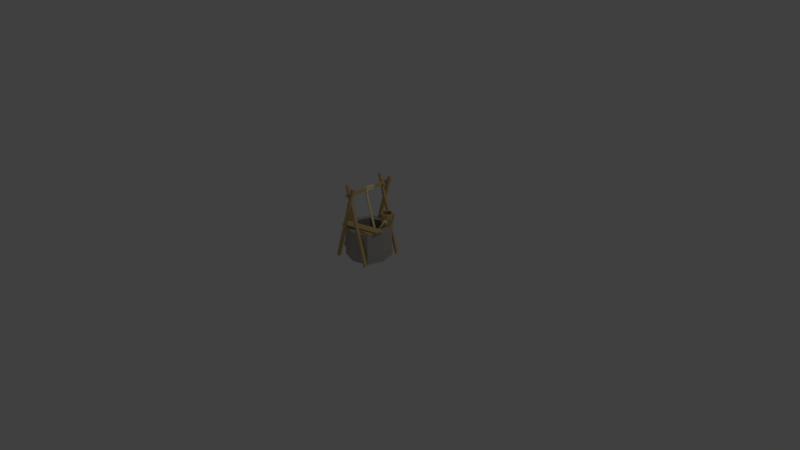 # Source: well.blend  (saved by Blender 2.79.0; exported with 4.5.12 LTS)
import bpy
from mathutils import Matrix  # noqa: F401  (used for matrix-valued properties, if any)

bpy.ops.wm.read_factory_settings(use_empty=True)
scene = bpy.context.scene
scene.name = 'Scene'

# ---- collections
col_collection_1 = bpy.data.collections.new('Collection 1'); scene.collection.children.link(col_collection_1)

# ---- materials (node trees are filled in below, after node groups)
mat_woodishdark = bpy.data.materials.new('woodishdark')
mat_woodishdark.alpha_threshold = 0.0
mat_woodishdark.use_transparent_shadow = False
mat_woodishdark.diffuse_color = (0.4431, 0.3176, 0.1333, 1.0)
mat_woodishdark.specular_color = (0.0, 0.0, 0.0)
mat_woodishdark.roughness = 0.5
mat_woodish = bpy.data.materials.new('woodish')
mat_woodish.alpha_threshold = 0.0
mat_woodish.use_transparent_shadow = False
mat_woodish.diffuse_color = (0.651, 0.4706, 0.2, 1.0)
mat_woodish.specular_color = (0.0, 0.0, 0.0)
mat_woodish.roughness = 0.5
mat_stonish_dark = bpy.data.materials.new('stonish_dark')
mat_stonish_dark.alpha_threshold = 0.0
mat_stonish_dark.use_transparent_shadow = False
mat_stonish_dark.diffuse_color = (0.349, 0.3294, 0.3098, 1.0)
mat_stonish_dark.specular_color = (0.0, 0.0, 0.0)
mat_stonish_dark.roughness = 0.5
mat_stonish = bpy.data.materials.new('stonish')
mat_stonish.alpha_threshold = 0.0
mat_stonish.use_transparent_shadow = False
mat_stonish.diffuse_color = (0.4627, 0.4353, 0.4039, 1.0)
mat_stonish.specular_color = (0.0, 0.0, 0.0)
mat_stonish.roughness = 0.5
mat_rope = bpy.data.materials.new('rope')
mat_rope.alpha_threshold = 0.0
mat_rope.use_transparent_shadow = False
mat_rope.diffuse_color = (0.9255, 0.8353, 0.4588, 1.0)
mat_rope.specular_color = (0.0, 0.0, 0.0)
mat_rope.roughness = 0.5
mat_ironish = bpy.data.materials.new('ironish')
mat_ironish.alpha_threshold = 0.0
mat_ironish.use_transparent_shadow = False
mat_ironish.diffuse_color = (0.3294, 0.3059, 0.2784, 1.0)
mat_ironish.specular_color = (0.0, 0.0, 0.0)
mat_ironish.roughness = 0.5

# ---- material node trees

# ---- world
world_world = bpy.data.worlds.new('World'); scene.world = world_world
world_world.color = (0.05088, 0.05088, 0.05088)
world_world.use_sun_shadow = False
world_world.sun_shadow_jitter_overblur = 0.0
world_world.cycles.sampling_method = 'MANUAL'

# ---- cameras
cam_camera = bpy.data.cameras.new('Camera')
cam_camera.clip_end = 100.0
cam_camera.lens = 35.0
cam_camera.sensor_width = 32.0
cam_camera.sensor_height = 18.0
cam_camera.ortho_scale = 7.314
cam_camera.dof.focus_distance = 0.0
cam_camera.dof.aperture_fstop = 128.0

# ---- lights
light_lamp = bpy.data.lights.new('Lamp', 'POINT')
light_lamp.transmission_factor = 0.0
light_lamp.cutoff_distance = 30.0
light_lamp.energy = 100.0
light_lamp.shadow_buffer_clip_start = 1.001
light_lamp.shadow_soft_size = 0.1
light_lamp.shadow_maximum_resolution = 0.006
light_lamp.use_absolute_resolution = True

# ---- meshes
me_woodishdar = bpy.data.meshes.new('woodishdar')
me_woodishdar.from_pydata([(1.578, -5.838, 1.08), (1.15, -5.838, 1.294), (0.9362, -5.838, 1.722), (1.15, -5.838, 2.15), (1.578, -5.838, 2.364), (2.006, -5.838, 2.15), (2.22, -5.838, 1.722), (2.006, -5.838, 1.294), (1.005, -5.174, 2.295), (1.045, -5.838, 2.324), (1.049, -5.546, 2.317), (0.9638, -5.838, 2.232), (1.034, -5.786, 2.241), (1.084, -5.548, 2.2), (0.9715, -5.545, 2.227), (1.565, -4.198, 1.176), (1.206, -4.198, 1.35), (1.578, -4.198, 1.722), (1.033, -4.198, 1.709), (1.223, -4.198, 2.077), (1.591, -4.198, 2.267), (1.95, -4.198, 2.094), (2.124, -4.198, 1.735), (1.933, -4.198, 1.367)], [], [(15, 17, 16), (16, 17, 18), (17, 19, 18), (17, 20, 19), (21, 20, 17), (22, 21, 17), (23, 22, 17), (23, 17, 15), (11, 3, 12), (14, 13, 8), (3, 9, 12), (13, 10, 8), (13, 12, 10), (12, 9, 10), (11, 12, 14), (12, 13, 14), (0, 15, 16), (1, 0, 16), (2, 16, 18), (2, 1, 16), (19, 2, 18), (3, 2, 19), (4, 3, 19), (20, 4, 19), (21, 4, 20), (5, 4, 21), (6, 5, 21), (22, 6, 21), (6, 22, 23), (7, 6, 23), (0, 23, 15), (0, 7, 23)])
me_woodishdar.materials.append(mat_woodishdark)
me_woodishdar.use_remesh_preserve_volume = False
me_woodishdar.use_remesh_preserve_attributes = False
me_woodishdar.use_mirror_vertex_groups = False
me_woodishdar.update()
me_woodish = bpy.data.meshes.new('woodish')
me_woodish.from_pydata([(-2.608, -0.09053, -3.209), (0.5051, -10.25, -3.209), (0.8431, -10.16, -3.209), (-2.27, 6.011e-05, -3.209), (-2.608, -0.09053, -2.859), (0.5051, -10.25, -2.859), (0.8431, -10.16, -2.859), (-2.27, 6.011e-05, -2.859), (2.508, -0.09053, -2.859), (-0.6051, -10.25, -2.859), (-0.9431, -10.16, -2.859), (2.17, 6.011e-05, -2.859), (2.508, -0.09053, -2.509), (-0.6051, -10.25, -2.509), (-0.9431, -10.16, -2.509), (2.17, 6.011e-05, -2.509), (-2.608, -0.09053, 3.209), (0.5051, -10.25, 3.209), (0.8431, -10.16, 3.209), (-2.27, 6.011e-05, 3.209), (-2.608, -0.09053, 2.859), (0.5051, -10.25, 2.859), (0.8431, -10.16, 2.859), (-2.27, 6.011e-05, 2.859), (2.508, -0.09053, 2.859), (-0.6051, -10.25, 2.859), (-0.9431, -10.16, 2.859), (2.17, 6.011e-05, 2.859), (2.508, -0.09053, 2.509), (-0.6051, -10.25, 2.509), (-0.9431, -10.16, 2.509), (2.17, 6.011e-05, 2.509), (-0.225, -9.025, -3.459), (-0.225, -9.375, -3.459), (0.125, -9.375, -3.459), (0.125, -9.025, -3.459), (-0.225, -9.025, 3.541), (-0.225, -9.375, 3.541), (0.125, -9.375, 3.541), (0.125, -9.025, 3.541), (-0.225, -9.025, 0.8125), (0.125, -9.025, 0.8125), (-0.225, -9.375, 0.9875), (0.125, -9.375, 0.9875), (0.125, -9.375, -0.2625), (0.125, -9.025, -0.4375), (-0.225, -9.025, -0.4375), (-0.225, -9.375, -0.2625), (1.578, -5.838, 0.8629), (1.005, -5.838, 1.149), (0.7188, -5.838, 1.722), (1.578, -5.838, 2.581), (2.437, -5.838, 1.722), (2.151, -5.838, 1.149), (1.561, -4.07, 0.9916), (1.08, -4.07, 1.224), (0.8479, -4.07, 1.705), (1.103, -4.07, 2.197), (1.595, -4.07, 2.452), (2.076, -4.07, 2.22), (2.308, -4.07, 1.739), (2.054, -4.07, 1.246), (1.578, -5.838, 1.08), (1.15, -5.838, 1.294), (0.9362, -5.838, 1.722), (1.15, -5.838, 2.15), (1.578, -5.838, 2.364), (2.006, -5.838, 2.15), (2.22, -5.838, 1.722), (2.006, -5.838, 1.294), (1.578, -5.546, 0.8629), (2.151, -5.546, 1.149), (2.437, -5.546, 1.722), (1.005, -5.546, 1.149), (0.7188, -5.546, 1.722), (1.578, -5.546, 2.581), (1.578, -5.174, 0.8629), (2.151, -5.174, 1.149), (2.437, -5.174, 1.722), (1.005, -5.174, 1.149), (0.7188, -5.174, 1.722), (1.578, -5.174, 2.581), (1.005, -5.174, 2.295), (1.045, -5.838, 2.324), (1.049, -5.546, 2.317), (0.9638, -5.838, 2.232), (0.9715, -5.545, 2.227), (2.091, -5.838, 2.338), (2.085, -5.546, 2.327), (2.085, -5.174, 2.327), (2.104, -5.794, 2.221), (2.214, -5.838, 2.191), (2.205, -5.173, 2.185), (2.094, -5.174, 2.221), (2.094, -5.549, 2.221), (2.205, -5.546, 2.185), (-2.701, -5.433, -0.9368), (-3.951, -0.01689, -0.9368), (-3.872, -0.3579, 0.1132), (-2.778, -5.098, 0.1132), (-2.041, -4.543, -2.67), (-2.573, -4.543, -1.879), (-2.566, -4.543, -1.728), (2.809, -4.543, -0.1866), (2.909, -4.543, -0.3347), (2.858, -4.543, -1.265), (-2.53, -4.293, -0.975), (2.533, -4.293, -0.975), (2.167, -4.293, -2.025), (-2.19, -4.293, -2.025), (-2.506, -5.388, -0.9368), (-3.756, 0.0281, -0.9368), (-3.678, -0.3129, 0.1132), (-2.583, -5.053, 0.1132), (-2.041, -4.343, -2.67), (-2.573, -4.343, -1.879), (-2.566, -4.343, -1.728), (2.809, -4.343, -0.1866), (2.909, -4.343, -0.3347), (2.858, -4.343, -1.265), (-2.53, -4.093, -0.975), (2.533, -4.093, -0.975), (2.167, -4.093, -2.025), (-2.19, -4.093, -2.025)], [], [(3, 4, 7), (0, 4, 3), (0, 5, 4), (0, 1, 5), (5, 2, 6), (5, 1, 2), (6, 3, 7), (6, 2, 3), (2, 1, 3), (1, 0, 3), (4, 5, 7), (5, 6, 7), (12, 11, 15), (12, 8, 11), (13, 8, 12), (13, 9, 8), (10, 13, 14), (9, 13, 10), (11, 14, 15), (10, 14, 11), (8, 9, 11), (9, 10, 11), (14, 13, 15), (13, 12, 15), (20, 19, 23), (20, 16, 19), (21, 16, 20), (21, 17, 16), (18, 21, 22), (17, 21, 18), (19, 22, 23), (18, 22, 19), (16, 17, 19), (17, 18, 19), (22, 21, 23), (21, 20, 23), (27, 28, 31), (24, 28, 27), (24, 29, 28), (25, 29, 24), (29, 26, 30), (29, 25, 26), (30, 27, 31), (30, 26, 27), (26, 25, 27), (25, 24, 27), (28, 29, 31), (29, 30, 31), (35, 33, 32), (34, 33, 35), (37, 39, 36), (37, 38, 39), (39, 41, 36), (36, 41, 40), (43, 38, 37), (43, 37, 42), (42, 36, 40), (42, 37, 36), (39, 43, 41), (38, 43, 39), (44, 34, 45), (34, 35, 45), (45, 35, 32), (45, 32, 46), (33, 47, 46), (32, 33, 46), (33, 34, 47), (34, 44, 47), (59, 60, 61), (59, 61, 58), (58, 61, 57), (57, 61, 56), (61, 54, 55), (61, 55, 56), (53, 69, 62), (53, 62, 48), (62, 63, 49), (48, 62, 49), (49, 64, 50), (49, 63, 64), (52, 68, 53), (53, 68, 69), (53, 48, 71), (71, 48, 70), (52, 53, 71), (72, 52, 71), (48, 49, 70), (70, 49, 73), (49, 50, 73), (73, 50, 74), (71, 70, 77), (77, 70, 76), (61, 76, 54), (77, 76, 61), (72, 71, 78), (78, 71, 77), (78, 77, 61), (60, 78, 61), (70, 73, 76), (76, 73, 79), (76, 79, 55), (54, 76, 55), (73, 74, 79), (79, 74, 80), (55, 80, 56), (79, 80, 55), (80, 82, 57), (80, 57, 56), (81, 58, 57), (82, 81, 57), (66, 51, 83), (65, 66, 83), (83, 51, 84), (51, 75, 84), (84, 81, 82), (84, 75, 81), (65, 85, 64), (64, 85, 50), (74, 50, 86), (50, 85, 86), (74, 86, 80), (86, 82, 80), (87, 51, 66), (67, 87, 66), (51, 87, 88), (51, 88, 75), (75, 88, 81), (88, 89, 81), (89, 59, 58), (81, 89, 58), (67, 91, 90), (93, 92, 59), (87, 67, 90), (89, 93, 59), (68, 91, 67), (52, 91, 68), (91, 52, 95), (95, 52, 72), (95, 78, 92), (95, 72, 78), (92, 78, 60), (92, 60, 59), (90, 94, 88), (87, 90, 88), (88, 94, 93), (88, 93, 89), (90, 91, 95), (94, 90, 95), (93, 95, 92), (94, 95, 93), (96, 110, 113), (99, 96, 113), (96, 97, 111), (110, 96, 111), (98, 112, 111), (97, 98, 111), (99, 113, 112), (98, 99, 112), (119, 100, 114), (105, 100, 119), (114, 101, 115), (100, 101, 114), (101, 116, 115), (101, 102, 116), (102, 117, 116), (102, 103, 117), (103, 118, 117), (103, 104, 118), (118, 105, 119), (104, 105, 118), (123, 106, 120), (109, 106, 123), (106, 121, 120), (106, 107, 121), (121, 108, 122), (107, 108, 121), (122, 109, 123), (108, 109, 122), (96, 98, 97), (96, 99, 98), (113, 110, 112), (112, 110, 111), (100, 105, 101), (105, 104, 103), (105, 102, 101), (105, 103, 102), (119, 114, 115), (118, 119, 117), (117, 119, 116), (116, 119, 115), (108, 107, 106), (109, 108, 106), (122, 123, 120), (121, 122, 120)])
me_woodish.materials.append(mat_woodish)
me_woodish.use_remesh_preserve_volume = False
me_woodish.use_remesh_preserve_attributes = False
me_woodish.use_mirror_vertex_groups = False
me_woodish.update()
me_stonish_da = bpy.data.meshes.new('stonish_da')
me_stonish_da.from_pydata([(1.538, -4.1, 1.538), (2.051, -4.1, 7.632e-17), (1.538, -4.1, -1.538), (2.55e-08, -4.1, -2.051), (-1.538, -4.1, -1.538), (-2.051, -4.1, 5.1e-08), (-1.538, -4.1, 1.538), (7.65e-08, -4.1, 2.051), (-2.051, -0.4, 5.1e-08), (-1.538, -0.4, 1.538), (7.65e-08, -0.4, 2.051), (4.898e-17, -0.4, 2.999e-33), (1.538, -0.4, 1.538), (2.051, -0.4, 7.632e-17), (1.538, -0.4, -1.538), (2.55e-08, -0.4, -2.051), (-1.538, -0.4, -1.538)], [], [(11, 9, 8), (11, 10, 9), (12, 10, 11), (13, 12, 11), (14, 13, 11), (15, 14, 11), (15, 11, 16), (16, 11, 8), (9, 5, 8), (6, 5, 9), (10, 6, 9), (7, 6, 10), (12, 7, 10), (0, 7, 12), (13, 0, 12), (1, 0, 13), (2, 13, 14), (2, 1, 13), (3, 14, 15), (3, 2, 14), (4, 15, 16), (4, 3, 15), (5, 16, 8), (5, 4, 16)])
me_stonish_da.materials.append(mat_stonish_dark)
me_stonish_da.use_remesh_preserve_volume = False
me_stonish_da.use_remesh_preserve_attributes = False
me_stonish_da.use_mirror_vertex_groups = False
me_stonish_da.update()
me_stonish = bpy.data.meshes.new('stonish')
me_stonish.from_pydata([(-2.8, -3.429e-16, -1.714e-16), (0.0, 0.0, 0.0), (-1.714e-16, 0.0, 2.8), (-2.1, -2.572e-16, 2.1), (2.8, 3.429e-16, 1.714e-16), (2.1, 2.572e-16, 2.1), (1.714e-16, 0.0, -2.8), (2.1, 2.572e-16, -2.1), (-2.1, -2.572e-16, -2.1), (-2.8, -4.1, -1.714e-16), (3.306e-16, -4.1, 2.8), (-2.1, -4.1, 2.1), (2.8, -4.1, 1.714e-16), (2.1, -4.1, 2.1), (6.735e-16, -4.1, -2.8), (2.1, -4.1, -2.1), (-2.1, -4.1, -2.1), (1.538, -4.1, 1.538), (2.051, -4.1, 7.632e-17), (1.538, -4.1, -1.538), (2.55e-08, -4.1, -2.051), (-1.538, -4.1, -1.538), (-2.051, -4.1, 5.1e-08), (-1.538, -4.1, 1.538), (7.65e-08, -4.1, 2.051)], [], [(0, 9, 3), (9, 11, 3), (11, 2, 3), (11, 10, 2), (13, 4, 5), (13, 12, 4), (10, 5, 2), (10, 13, 5), (7, 14, 6), (15, 14, 7), (4, 15, 7), (12, 15, 4), (0, 8, 9), (16, 9, 8), (6, 16, 8), (14, 16, 6), (0, 3, 1), (2, 1, 3), (5, 4, 1), (2, 5, 1), (7, 6, 1), (4, 7, 1), (0, 1, 8), (1, 6, 8), (18, 12, 17), (12, 13, 17), (15, 12, 19), (12, 18, 19), (19, 20, 14), (15, 19, 14), (14, 21, 16), (14, 20, 21), (21, 22, 9), (16, 21, 9), (23, 11, 9), (22, 23, 9), (24, 10, 23), (23, 10, 11), (17, 13, 10), (24, 17, 10)])
me_stonish.materials.append(mat_stonish)
me_stonish.use_remesh_preserve_volume = False
me_stonish.use_remesh_preserve_attributes = False
me_stonish.use_mirror_vertex_groups = False
me_stonish.update()
me_rope = bpy.data.meshes.new('rope')
me_rope.from_pydata([(-0.225, -9.025, 0.8125), (0.125, -9.025, 0.8125), (-0.225, -9.375, 0.9875), (0.125, -9.375, 0.9875), (0.125, -9.375, 0.6875), (0.125, -9.025, 0.5125), (-0.225, -9.025, 0.5125), (-0.225, -9.375, 0.6875), (0.125, -9.375, 0.4125), (0.125, -9.025, 0.2375), (-0.225, -9.025, 0.2375), (-0.225, -9.375, 0.4125), (0.125, -9.375, 0.0125), (0.125, -9.025, -0.1625), (-0.225, -9.025, -0.1625), (-0.225, -9.375, 0.0125), (0.125, -9.375, -0.2625), (0.125, -9.025, -0.4375), (-0.225, -9.025, -0.4375), (-0.225, -9.375, -0.2625), (-0.2758, -9.424, 0.4918), (0.1758, -9.424, 0.4918), (0.1758, -8.972, 0.3172), (-0.2758, -8.972, 0.3172), (-0.2758, -8.976, 0.4332), (-0.2758, -9.428, 0.6078), (0.1758, -9.428, 0.6078), (0.1758, -8.976, 0.4332), (-0.2758, -8.976, -0.2418), (-0.2758, -9.428, -0.06721), (0.1758, -9.428, -0.06721), (0.1758, -8.976, -0.2418), (-0.2758, -9.424, -0.1832), (0.1758, -9.424, -0.1832), (0.1758, -8.972, -0.3578), (-0.2758, -8.972, -0.3578), (0.1928, -8.955, 0.5994), (0.1928, -9.441, 0.7738), (-0.2928, -9.441, 0.7738), (-0.2928, -8.955, 0.5994), (0.1928, -9.445, 0.9006), (-0.2928, -9.445, 0.9006), (-0.2928, -8.959, 0.7262), (0.1928, -8.959, 0.7262), (-0.2928, -8.959, 0.1507), (0.1928, -8.959, 0.1507), (0.1928, -9.445, 0.3261), (-0.2928, -9.445, 0.3261), (-0.2928, -9.441, 0.09928), (-0.2928, -8.955, -0.07609), (0.1928, -8.955, -0.07609), (0.1928, -9.441, 0.09928), (1.52, -3.94, -0.24), (-0.1731, -9.201, -0.1), (-0.1731, -9.201, -0.3), (1.52, -3.94, -0.44), (1.728, -3.94, -0.24), (0.01991, -9.279, -0.1), (0.01991, -9.279, -0.3), (1.728, -3.94, -0.44), (0.2473, -8.912, -0.24), (0.2473, -8.912, -0.44), (0.05434, -8.834, -0.24), (0.05434, -8.834, -0.44), (0.2298, -8.687, -0.44), (0.2298, -8.687, -0.24), (0.02318, -8.712, -0.24), (0.02318, -8.712, -0.44), (0.2282, -8.54, -0.44), (0.2282, -8.54, -0.24), (0.02, -8.54, -0.24), (0.02, -8.54, -0.44), (1.52, -3.817, -0.1294), (1.52, -3.666, -0.2606), (1.728, -3.666, -0.2606), (1.728, -3.817, -0.1294), (1.52, -3.836, 0.06293), (1.52, -3.645, 0.1214), (1.728, -3.645, 0.1214), (1.728, -3.836, 0.06293), (1.52, -4.006, 0.1757), (1.52, -3.999, 0.3756), (1.728, -3.999, 0.3756), (1.728, -4.006, 0.1757), (2.07, -5.056, 0.4757), (2.07, -5.049, 0.6756), (2.278, -5.049, 0.6756), (2.278, -5.056, 0.4757), (2.07, -5.267, 0.666), (2.07, -5.089, 0.7568), (2.278, -5.089, 0.7568), (2.278, -5.267, 0.666), (2.07, -5.232, 0.9979), (2.07, -5.06, 0.8949), (2.278, -5.06, 0.8949), (2.278, -5.232, 0.9979), (2.07, -4.838, 1.108), (2.07, -4.862, 0.9096), (2.278, -4.862, 0.9096), (2.278, -4.838, 1.108), (2.07, -4.688, 1.108), (2.07, -4.712, 0.9096), (2.278, -4.712, 0.9096), (2.278, -4.688, 1.108)], [], [(43, 37, 36), (40, 37, 43), (42, 43, 39), (43, 36, 39), (38, 42, 39), (38, 41, 42), (40, 41, 37), (37, 41, 38), (26, 21, 27), (27, 21, 22), (24, 27, 23), (27, 22, 23), (20, 25, 24), (20, 24, 23), (26, 25, 21), (21, 25, 20), (45, 51, 50), (46, 51, 45), (44, 45, 49), (45, 50, 49), (48, 47, 44), (48, 44, 49), (46, 47, 51), (51, 47, 48), (31, 33, 34), (30, 33, 31), (28, 31, 35), (31, 34, 35), (32, 28, 35), (32, 29, 28), (30, 29, 33), (33, 29, 32), (21, 20, 11), (8, 21, 11), (21, 8, 22), (8, 9, 22), (9, 10, 22), (22, 10, 23), (10, 11, 23), (11, 20, 23), (25, 7, 6), (25, 6, 24), (26, 4, 7), (25, 26, 7), (5, 26, 27), (4, 26, 5), (6, 27, 24), (6, 5, 27), (29, 15, 14), (29, 14, 28), (30, 12, 15), (29, 30, 15), (13, 30, 31), (12, 30, 13), (14, 31, 28), (14, 13, 31), (33, 32, 19), (16, 33, 19), (33, 16, 34), (16, 17, 34), (17, 18, 34), (34, 18, 35), (18, 19, 35), (19, 32, 35), (37, 4, 36), (4, 5, 36), (4, 38, 7), (37, 38, 4), (6, 7, 39), (7, 38, 39), (5, 6, 36), (36, 6, 39), (40, 3, 2), (41, 40, 2), (0, 41, 2), (41, 0, 42), (0, 1, 42), (1, 43, 42), (1, 40, 43), (3, 40, 1), (10, 9, 44), (9, 45, 44), (9, 46, 45), (8, 46, 9), (46, 8, 11), (47, 46, 11), (47, 11, 10), (47, 10, 44), (14, 15, 49), (15, 48, 49), (13, 14, 50), (50, 14, 49), (51, 12, 50), (12, 13, 50), (12, 48, 15), (51, 48, 12), (54, 57, 53), (58, 57, 54), (103, 101, 100), (102, 101, 103), (57, 58, 60), (58, 61, 60), (63, 54, 62), (54, 53, 62), (53, 57, 62), (57, 60, 62), (61, 58, 63), (58, 54, 63), (60, 61, 65), (61, 64, 65), (63, 62, 67), (67, 62, 66), (66, 62, 65), (62, 60, 65), (61, 63, 64), (63, 67, 64), (65, 64, 69), (64, 68, 69), (68, 59, 56), (69, 68, 56), (67, 66, 71), (71, 66, 70), (55, 70, 52), (71, 70, 55), (66, 65, 70), (65, 69, 70), (69, 56, 52), (70, 69, 52), (68, 64, 71), (64, 67, 71), (68, 71, 55), (59, 68, 55), (52, 72, 73), (55, 52, 73), (74, 55, 73), (59, 55, 74), (75, 56, 74), (56, 59, 74), (52, 75, 72), (52, 56, 75), (72, 76, 77), (73, 72, 77), (78, 73, 77), (74, 73, 78), (75, 74, 78), (79, 75, 78), (79, 76, 72), (75, 79, 72), (80, 81, 76), (76, 81, 77), (81, 82, 77), (82, 78, 77), (82, 79, 78), (82, 83, 79), (83, 80, 76), (79, 83, 76), (84, 85, 81), (80, 84, 81), (85, 82, 81), (85, 86, 82), (86, 87, 82), (87, 83, 82), (87, 84, 83), (83, 84, 80), (88, 89, 85), (84, 88, 85), (89, 90, 85), (90, 86, 85), (90, 91, 86), (91, 87, 86), (91, 88, 84), (87, 91, 84), (89, 92, 93), (88, 92, 89), (94, 89, 93), (90, 89, 94), (95, 90, 94), (95, 91, 90), (88, 95, 92), (88, 91, 95), (97, 93, 96), (93, 92, 96), (98, 93, 97), (94, 93, 98), (94, 98, 99), (95, 94, 99), (92, 99, 96), (92, 95, 99), (101, 96, 100), (97, 96, 101), (102, 97, 101), (98, 97, 102), (99, 102, 103), (99, 98, 102), (96, 103, 100), (96, 99, 103)])
me_rope.materials.append(mat_rope)
me_rope.use_remesh_preserve_volume = False
me_rope.use_remesh_preserve_attributes = False
me_rope.use_mirror_vertex_groups = False
me_rope.update()
me_ironish = bpy.data.meshes.new('ironish')
me_ironish.from_pydata([(-0.15, -7.7, -3.309), (-0.15, -7.9, -3.309), (0.05, -7.9, -3.309), (0.05, -7.7, -3.309), (-0.15, -7.7, -2.359), (-0.15, -7.9, -2.359), (0.05, -7.9, -2.359), (0.05, -7.7, -2.359), (-0.15, -7.7, 2.391), (-0.15, -7.9, 2.391), (0.05, -7.9, 2.391), (0.05, -7.7, 2.391), (-0.15, -7.7, 3.341), (-0.15, -7.9, 3.341), (0.05, -7.9, 3.341), (0.05, -7.7, 3.341), (1.67, -5.025, 0.6805), (2.259, -4.874, 1.048), (2.296, -4.821, 1.007), (1.651, -4.986, 0.6036), (2.626, -5.025, 1.637), (2.7, -4.986, 1.652), (0.9698, -5.708, 0.9803), (1.033, -5.708, 1.043), (0.9015, -5.771, 1.004), (0.9653, -5.771, 1.067), (2.33, -5.709, 2.341), (2.264, -5.708, 2.274), (2.24, -5.771, 2.342), (2.312, -5.758, 2.395), (1.621, -4.953, 0.7296), (2.21, -4.802, 1.097), (2.247, -4.749, 1.056), (1.602, -4.914, 0.6527), (2.577, -4.953, 1.686), (2.65, -4.914, 1.701), (0.9207, -5.637, 1.029), (0.9836, -5.637, 1.092), (0.8524, -5.699, 1.053), (0.9162, -5.699, 1.116), (2.281, -5.637, 2.39), (2.215, -5.637, 2.323), (2.191, -5.699, 2.391), (2.263, -5.686, 2.445), (1.035, -5.699, 1.235), (1.099, -5.637, 1.207), (1.148, -5.708, 1.158), (1.084, -5.771, 1.186), (2.068, -5.699, 2.268), (2.117, -5.771, 2.218), (2.145, -5.708, 2.155), (2.096, -5.637, 2.204)], [], [(3, 0, 4), (7, 3, 4), (0, 1, 4), (1, 5, 4), (1, 2, 5), (2, 6, 5), (2, 3, 7), (6, 2, 7), (0, 3, 1), (2, 1, 3), (5, 7, 4), (5, 6, 7), (12, 11, 8), (15, 11, 12), (9, 12, 8), (9, 13, 12), (10, 13, 9), (10, 14, 13), (15, 10, 11), (14, 10, 15), (11, 9, 8), (10, 9, 11), (13, 15, 12), (13, 14, 15), (30, 16, 31), (16, 17, 31), (19, 33, 32), (18, 19, 32), (20, 34, 31), (17, 20, 31), (35, 21, 32), (21, 18, 32), (22, 36, 19), (19, 36, 33), (37, 16, 30), (37, 23, 16), (22, 24, 38), (22, 38, 36), (38, 24, 39), (24, 25, 39), (44, 46, 45), (47, 46, 44), (40, 21, 35), (40, 26, 21), (27, 41, 20), (20, 41, 34), (50, 49, 48), (50, 48, 51), (42, 28, 43), (28, 29, 43), (43, 26, 40), (29, 26, 43), (17, 16, 18), (16, 19, 18), (33, 30, 32), (30, 31, 32), (21, 20, 18), (20, 17, 18), (31, 34, 32), (34, 35, 32), (23, 22, 16), (16, 22, 19), (36, 30, 33), (36, 37, 30), (25, 24, 22), (23, 25, 22), (38, 39, 36), (39, 37, 36), (26, 20, 21), (26, 27, 20), (41, 40, 34), (34, 40, 35), (29, 28, 26), (26, 28, 27), (42, 40, 41), (42, 43, 40), (39, 44, 37), (44, 45, 37), (45, 46, 37), (46, 23, 37), (46, 47, 23), (47, 25, 23), (47, 44, 39), (25, 47, 39), (49, 42, 48), (49, 28, 42), (28, 49, 27), (27, 49, 50), (41, 50, 51), (27, 50, 41), (48, 41, 51), (48, 42, 41)])
me_ironish.materials.append(mat_ironish)
me_ironish.use_remesh_preserve_volume = False
me_ironish.use_remesh_preserve_attributes = False
me_ironish.use_mirror_vertex_groups = False
me_ironish.update()

# ---- objects
ob_woodishdar = bpy.data.objects.new('woodishdar', me_woodishdar)
ob_woodish = bpy.data.objects.new('woodish', me_woodish)
ob_stonish_da = bpy.data.objects.new('stonish_da', me_stonish_da)
ob_stonish = bpy.data.objects.new('stonish', me_stonish)
ob_rope = bpy.data.objects.new('rope', me_rope)
ob_ironish = bpy.data.objects.new('ironish', me_ironish)
ob_lamp = bpy.data.objects.new('Lamp', light_lamp)
ob_camera = bpy.data.objects.new('Camera', cam_camera)

# ---- transforms, parenting, visibility, modifiers, constraints
ob_woodishdar.location = (0.0, 0.0, 0.0)
ob_woodishdar.rotation_euler = (-1.571, -2.22e-16, 2.22e-16)
ob_woodishdar.scale = (0.1, 0.1, 0.1)
ob_woodishdar.lineart.crease_threshold = 0.0
ob_woodish.location = (0.0, 0.0, 0.0)
ob_woodish.rotation_euler = (-1.571, -2.22e-16, 2.22e-16)
ob_woodish.scale = (0.1, 0.1, 0.1)
ob_woodish.lineart.crease_threshold = 0.0
ob_stonish_da.location = (0.0, 0.0, 0.0)
ob_stonish_da.rotation_euler = (-1.571, -2.22e-16, 2.22e-16)
ob_stonish_da.scale = (0.1, 0.1, 0.1)
ob_stonish_da.lineart.crease_threshold = 0.0
ob_stonish.location = (0.0, 0.0, 0.0)
ob_stonish.rotation_euler = (-1.571, -2.22e-16, 2.22e-16)
ob_stonish.scale = (0.1, 0.1, 0.1)
ob_stonish.lineart.crease_threshold = 0.0
ob_rope.location = (0.0, 0.0, 0.0)
ob_rope.rotation_euler = (-1.571, -2.22e-16, 2.22e-16)
ob_rope.scale = (0.1, 0.1, 0.1)
ob_rope.lineart.crease_threshold = 0.0
ob_ironish.location = (0.0, 0.0, 0.0)
ob_ironish.rotation_euler = (-1.571, -2.22e-16, 2.22e-16)
ob_ironish.scale = (0.1, 0.1, 0.1)
ob_ironish.lineart.crease_threshold = 0.0
ob_lamp.location = (4.076, 1.005, 5.904)
ob_lamp.rotation_euler = (0.6503, 0.05522, 1.866)
ob_lamp.lock_rotations_4d = False
ob_lamp.empty_display_type = 'ARROWS'
ob_lamp.color = (0.0, 0.0, 0.0, 0.0)
ob_lamp.lineart.crease_threshold = 0.0
ob_camera.location = (7.481, -6.508, 5.344)
ob_camera.rotation_euler = (1.109, 0.0, 0.8149)
ob_camera.lock_rotations_4d = False
ob_camera.empty_display_type = 'ARROWS'
ob_camera.color = (0.0, 0.0, 0.0, 0.0)
ob_camera.display_type = 'WIRE'
ob_camera.lineart.crease_threshold = 0.0

# ---- collection membership
col_collection_1.objects.link(ob_woodishdar)
col_collection_1.objects.link(ob_woodish)
col_collection_1.objects.link(ob_stonish_da)
col_collection_1.objects.link(ob_stonish)
col_collection_1.objects.link(ob_rope)
col_collection_1.objects.link(ob_ironish)
col_collection_1.objects.link(ob_lamp)
col_collection_1.objects.link(ob_camera)

# ---- scene / render settings (as saved in the file)
scene.camera = ob_camera
scene.frame_start = 1; scene.frame_end = 250; scene.frame_set(1)
scene.render.engine = 'BLENDER_EEVEE_NEXT'
scene.render.resolution_percentage = 50
scene.render.dither_intensity = 0.0
scene.cycles.use_denoising = False
scene.cycles.samples = 128
scene.cycles.sampling_pattern = 'TABULATED_SOBOL'
scene.cycles.use_adaptive_sampling = False
scene.cycles.use_light_tree = False
scene.cycles.blur_glossy = 0.0
scene.cycles.sample_clamp_indirect = 0.0
scene.view_settings.view_transform = 'Standard'
bpy.context.view_layer.update()
